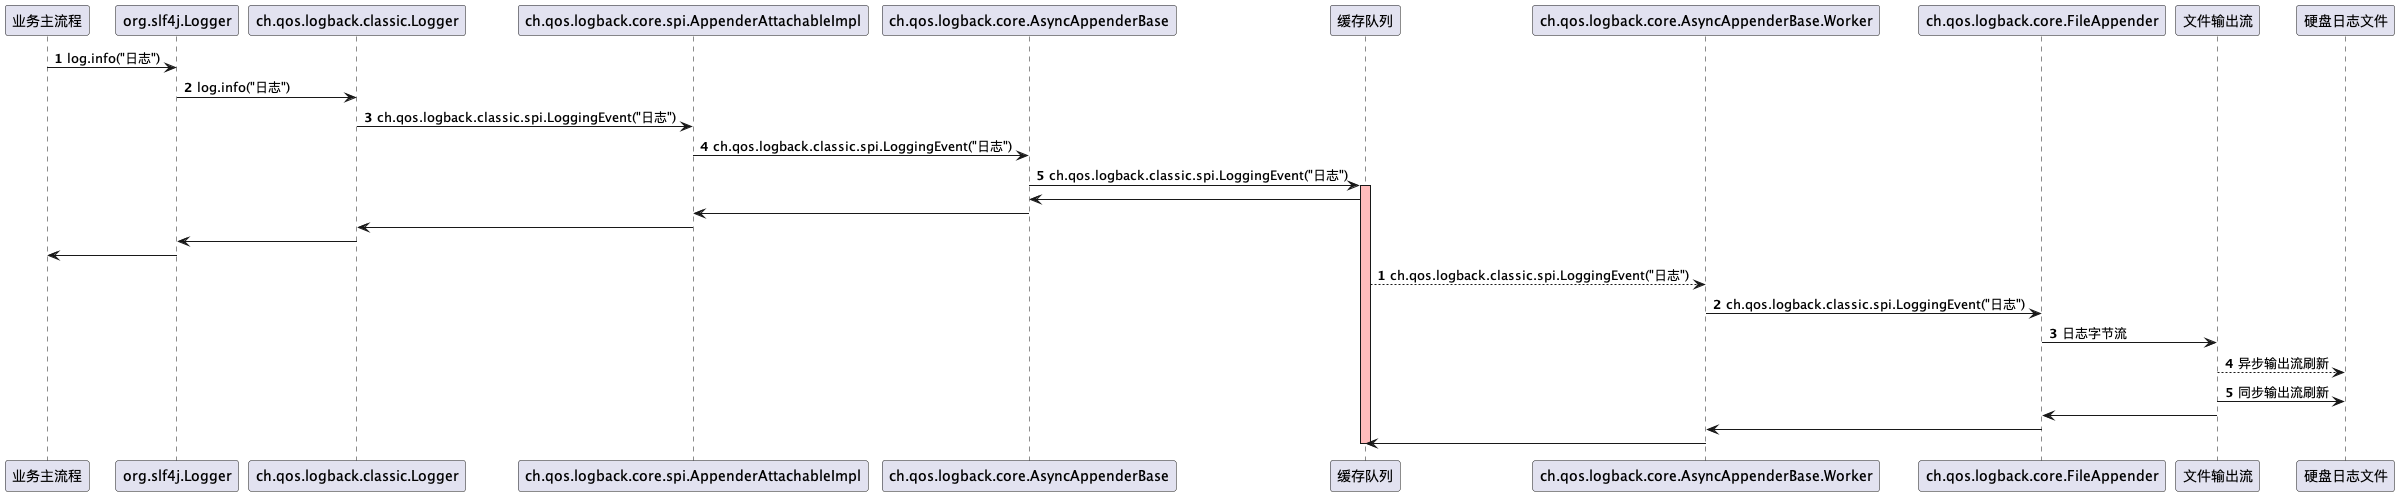

The diagram above was rendered by PlantUML. Its source (embedded in the PNG):
@startuml
'https://plantuml.com/sequence-diagram

autonumber
业务主流程 -> org.slf4j.Logger: log.info("日志")
org.slf4j.Logger -> ch.qos.logback.classic.Logger: log.info("日志")
ch.qos.logback.classic.Logger -> ch.qos.logback.core.spi.AppenderAttachableImpl:ch.qos.logback.classic.spi.LoggingEvent("日志")
ch.qos.logback.core.spi.AppenderAttachableImpl -> ch.qos.logback.core.AsyncAppenderBase:ch.qos.logback.classic.spi.LoggingEvent("日志")
ch.qos.logback.core.AsyncAppenderBase -> 缓存队列:ch.qos.logback.classic.spi.LoggingEvent("日志")
activate 缓存队列 #FFBBBB
autonumber stop
缓存队列 -> ch.qos.logback.core.AsyncAppenderBase
ch.qos.logback.core.AsyncAppenderBase -> ch.qos.logback.core.spi.AppenderAttachableImpl
ch.qos.logback.core.spi.AppenderAttachableImpl -> ch.qos.logback.classic.Logger
ch.qos.logback.classic.Logger -> org.slf4j.Logger
org.slf4j.Logger -> 业务主流程

autonumber
缓存队列 --> ch.qos.logback.core.AsyncAppenderBase.Worker:ch.qos.logback.classic.spi.LoggingEvent("日志")
ch.qos.logback.core.AsyncAppenderBase.Worker -> ch.qos.logback.core.FileAppender:ch.qos.logback.classic.spi.LoggingEvent("日志")
ch.qos.logback.core.FileAppender -> 文件输出流:日志字节流
文件输出流 --> 硬盘日志文件:异步输出流刷新
文件输出流 -> 硬盘日志文件:同步输出流刷新
autonumber stop
文件输出流 -> ch.qos.logback.core.FileAppender
ch.qos.logback.core.FileAppender -> ch.qos.logback.core.AsyncAppenderBase.Worker
ch.qos.logback.core.AsyncAppenderBase.Worker -> 缓存队列
deactivate 缓存队列
@enduml